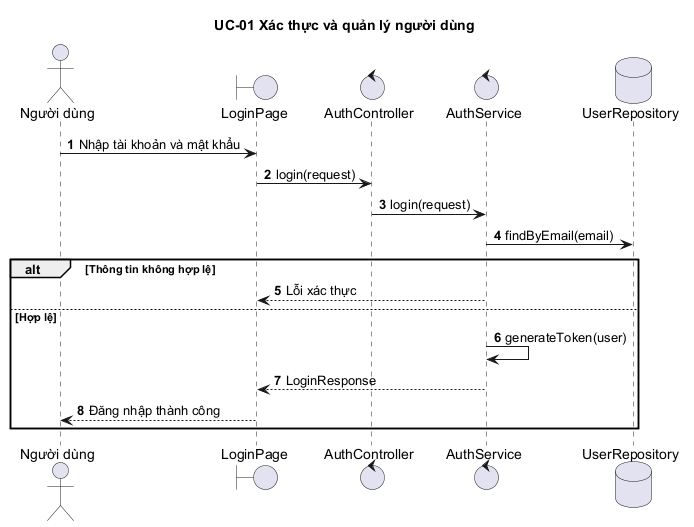

The diagram above was rendered by PlantUML. Its source (embedded in the PNG):
@startuml
autonumber
title UC-01 Xác thực và quản lý người dùng
actor "Người dùng" as User
boundary "LoginPage" as UI
control "AuthController" as C
control "AuthService" as S
database "UserRepository" as R
User -> UI : Nhập tài khoản và mật khẩu
UI -> C : login(request)
C -> S : login(request)
S -> R : findByEmail(email)
alt Thông tin không hợp lệ
  S --> UI : Lỗi xác thực
else Hợp lệ
  S -> S : generateToken(user)
  S --> UI : LoginResponse
  UI --> User : Đăng nhập thành công
end
@enduml